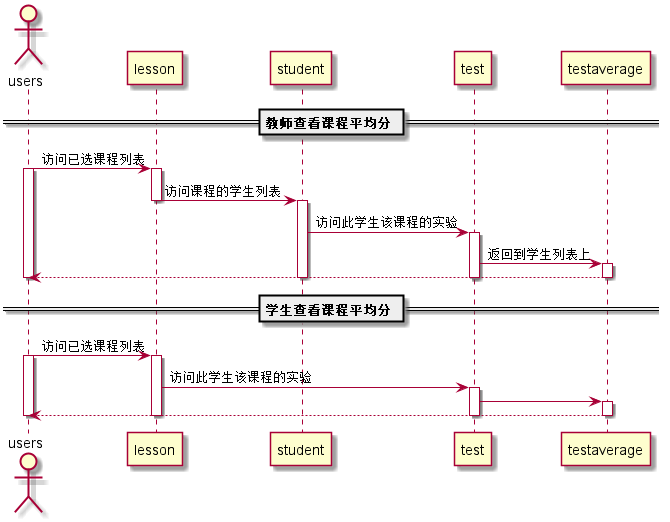

The diagram above was rendered by PlantUML. Its source (embedded in the PNG):
@startuml
actor users
participant lesson
participant student
participant test
participant testaverage
== 教师查看课程平均分 ==
users -> lesson:访问已选课程列表
activate users
activate lesson
lesson -> student:访问课程的学生列表
deactivate lesson
activate student
student ->test:访问此学生该课程的实验
activate test
test -> testaverage:返回到学生列表上
activate testaverage
testaverage -->users
deactivate testaverage
deactivate student
deactivate users
deactivate test
== 学生查看课程平均分 ==
users -> lesson:访问已选课程列表
activate users
activate lesson
lesson ->test:访问此学生该课程的实验
activate test
test -> testaverage
activate testaverage
testaverage --> users
deactivate testaverage
deactivate test
deactivate lesson
deactivate users
@enduml